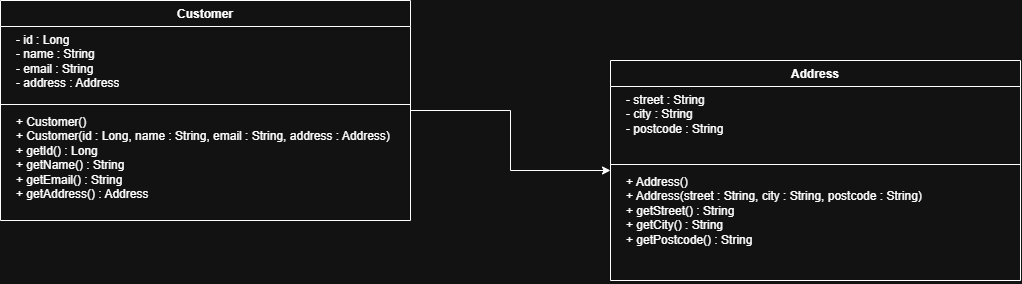

The diagram above was exported from draw.io. Its source (the exported page's mxGraphModel, read from the mxfile embedded in the PNG):
<mxGraphModel dx="1018" dy="693" grid="1" gridSize="10" guides="1" tooltips="1" connect="1" arrows="1" fold="1" page="1" pageScale="1" pageWidth="850" pageHeight="1100" math="0" shadow="0">
  <root>
    <mxCell id="0" />
    <mxCell id="1" parent="0" />
    <mxCell id="GycG3zeUR7V3WU-PJDW--10" edge="1" parent="1" source="GycG3zeUR7V3WU-PJDW--1" style="edgeStyle=orthogonalEdgeStyle;rounded=0;orthogonalLoop=1;jettySize=auto;html=1;" target="GycG3zeUR7V3WU-PJDW--6">
      <mxGeometry relative="1" as="geometry" />
    </mxCell>
    <mxCell id="GycG3zeUR7V3WU-PJDW--1" parent="1" style="swimlane;fontStyle=1;align=center;verticalAlign=top;childLayout=stackLayout;horizontal=1;startSize=26;horizontalStack=0;resizeParent=1;resizeParentMax=0;resizeLast=0;collapsible=1;marginBottom=0;whiteSpace=wrap;html=1;" value="Customer" vertex="1">
      <mxGeometry height="220" width="410" x="20" y="30" as="geometry" />
    </mxCell>
    <mxCell id="GycG3zeUR7V3WU-PJDW--2" parent="GycG3zeUR7V3WU-PJDW--1" style="text;strokeColor=none;fillColor=none;align=left;verticalAlign=top;spacingLeft=4;spacingRight=4;overflow=hidden;rotatable=0;points=[[0,0.5],[1,0.5]];portConstraint=eastwest;whiteSpace=wrap;html=1;" value="&lt;div&gt;&amp;nbsp; &amp;nbsp;- id : Long&lt;/div&gt;&lt;div&gt;&amp;nbsp; &amp;nbsp;- name : String&lt;/div&gt;&lt;div&gt;&amp;nbsp; &amp;nbsp;- email : String&lt;/div&gt;&lt;div&gt;&amp;nbsp; &amp;nbsp;- address : Address&lt;/div&gt;" vertex="1">
      <mxGeometry height="74" width="410" y="26" as="geometry" />
    </mxCell>
    <mxCell id="GycG3zeUR7V3WU-PJDW--3" parent="GycG3zeUR7V3WU-PJDW--1" style="line;strokeWidth=1;fillColor=none;align=left;verticalAlign=middle;spacingTop=-1;spacingLeft=3;spacingRight=3;rotatable=0;labelPosition=right;points=[];portConstraint=eastwest;strokeColor=inherit;" value="" vertex="1">
      <mxGeometry height="8" width="410" y="100" as="geometry" />
    </mxCell>
    <mxCell id="GycG3zeUR7V3WU-PJDW--4" parent="GycG3zeUR7V3WU-PJDW--1" style="text;strokeColor=none;fillColor=none;align=left;verticalAlign=top;spacingLeft=4;spacingRight=4;overflow=hidden;rotatable=0;points=[[0,0.5],[1,0.5]];portConstraint=eastwest;whiteSpace=wrap;html=1;" value="&lt;div&gt;&amp;nbsp; &amp;nbsp;+ Customer()&lt;/div&gt;&lt;div&gt;&amp;nbsp; &amp;nbsp;+ Customer(id : Long, name : String, email : String, address : Address)&lt;/div&gt;&lt;div&gt;&amp;nbsp; &amp;nbsp;+ getId() : Long&lt;/div&gt;&lt;div&gt;&amp;nbsp; &amp;nbsp;+ getName() : String&lt;/div&gt;&lt;div&gt;&amp;nbsp; &amp;nbsp;+ getEmail() : String&lt;/div&gt;&lt;div&gt;&amp;nbsp; &amp;nbsp;+ getAddress() : Address&lt;/div&gt;" vertex="1">
      <mxGeometry height="112" width="410" y="108" as="geometry" />
    </mxCell>
    <mxCell id="GycG3zeUR7V3WU-PJDW--6" parent="1" style="swimlane;fontStyle=1;align=center;verticalAlign=top;childLayout=stackLayout;horizontal=1;startSize=26;horizontalStack=0;resizeParent=1;resizeParentMax=0;resizeLast=0;collapsible=1;marginBottom=0;whiteSpace=wrap;html=1;" value="Address" vertex="1">
      <mxGeometry height="220" width="410" x="630" y="90" as="geometry" />
    </mxCell>
    <mxCell id="GycG3zeUR7V3WU-PJDW--7" parent="GycG3zeUR7V3WU-PJDW--6" style="text;strokeColor=none;fillColor=none;align=left;verticalAlign=top;spacingLeft=4;spacingRight=4;overflow=hidden;rotatable=0;points=[[0,0.5],[1,0.5]];portConstraint=eastwest;whiteSpace=wrap;html=1;" value="&lt;div&gt;&amp;nbsp; &amp;nbsp;- street : String&lt;/div&gt;&lt;div&gt;&amp;nbsp; &amp;nbsp;- city : String&lt;/div&gt;&lt;div&gt;&amp;nbsp; &amp;nbsp;- postcode : String&lt;/div&gt;" vertex="1">
      <mxGeometry height="74" width="410" y="26" as="geometry" />
    </mxCell>
    <mxCell id="GycG3zeUR7V3WU-PJDW--8" parent="GycG3zeUR7V3WU-PJDW--6" style="line;strokeWidth=1;fillColor=none;align=left;verticalAlign=middle;spacingTop=-1;spacingLeft=3;spacingRight=3;rotatable=0;labelPosition=right;points=[];portConstraint=eastwest;strokeColor=inherit;" value="" vertex="1">
      <mxGeometry height="8" width="410" y="100" as="geometry" />
    </mxCell>
    <mxCell id="GycG3zeUR7V3WU-PJDW--9" parent="GycG3zeUR7V3WU-PJDW--6" style="text;strokeColor=none;fillColor=none;align=left;verticalAlign=top;spacingLeft=4;spacingRight=4;overflow=hidden;rotatable=0;points=[[0,0.5],[1,0.5]];portConstraint=eastwest;whiteSpace=wrap;html=1;" value="&lt;div&gt;&amp;nbsp; &amp;nbsp;+ Address()&lt;/div&gt;&lt;div&gt;&amp;nbsp; &amp;nbsp;+ Address(street : String, city : String, postcode : String)&lt;/div&gt;&lt;div&gt;&amp;nbsp; &amp;nbsp;+ getStreet() : String&lt;/div&gt;&lt;div&gt;&amp;nbsp; &amp;nbsp;+ getCity() : String&lt;/div&gt;&lt;div&gt;&amp;nbsp; &amp;nbsp;+ getPostcode() : String&lt;/div&gt;" vertex="1">
      <mxGeometry height="112" width="410" y="108" as="geometry" />
    </mxCell>
  </root>
</mxGraphModel>